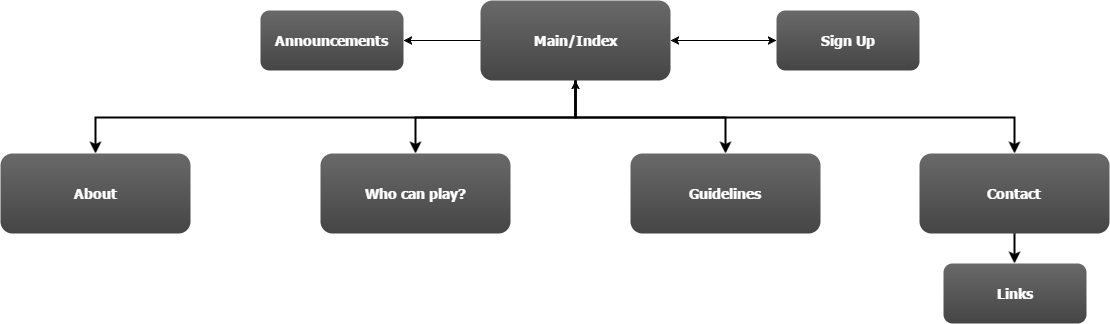

The diagram above was exported from draw.io. Its source (the exported page's mxGraphModel, read from the mxfile embedded in the PNG):
<mxGraphModel dx="1565" dy="755" grid="1" gridSize="10" guides="1" tooltips="1" connect="1" arrows="1" fold="1" page="0" pageScale="1.5" pageWidth="826" pageHeight="1169" background="#ffffff" math="0" shadow="0">
  <root>
    <mxCell id="0" style=";html=1;" />
    <mxCell id="1" style=";html=1;" parent="0" />
    <mxCell id="2" value="Main/Index" style="rounded=1;fillColor=#696969;gradientColor=#454545;strokeColor=none;fontColor=#FFFFFF;fontStyle=1;fontFamily=Tahoma;fontSize=14;html=1;" parent="1" vertex="1">
      <mxGeometry x="780" y="47" width="190" height="80" as="geometry" />
    </mxCell>
    <mxCell id="4" value="Contact" style="rounded=1;fillColor=#696969;gradientColor=#454545;strokeColor=none;fontColor=#FFFFFF;fontStyle=1;fontFamily=Tahoma;fontSize=14;html=1;" parent="1" vertex="1">
      <mxGeometry x="1218.9999999999998" y="200" width="190" height="80" as="geometry" />
    </mxCell>
    <mxCell id="9" value="" style="edgeStyle=elbowEdgeStyle;elbow=vertical;strokeWidth=2;rounded=0;html=1;" parent="1" source="2" target="4" edge="1">
      <mxGeometry x="360" y="80" width="100" height="100" as="geometry">
        <mxPoint x="360" y="180" as="sourcePoint" />
        <mxPoint x="460" y="80" as="targetPoint" />
      </mxGeometry>
    </mxCell>
    <mxCell id="10" value="Guidelines" style="rounded=1;fillColor=#696969;gradientColor=#454545;strokeColor=none;fontColor=#FFFFFF;fontStyle=1;fontFamily=Tahoma;fontSize=14;html=1;" parent="1" vertex="1">
      <mxGeometry x="930" y="200" width="190" height="80" as="geometry" />
    </mxCell>
    <mxCell id="12" value="Who can play?" style="rounded=1;fillColor=#696969;gradientColor=#454545;strokeColor=none;fontColor=#FFFFFF;fontStyle=1;fontFamily=Tahoma;fontSize=14;html=1;" parent="1" vertex="1">
      <mxGeometry x="619.9999999999999" y="200" width="190" height="80" as="geometry" />
    </mxCell>
    <mxCell id="13" value="About" style="rounded=1;fillColor=#696969;gradientColor=#454545;strokeColor=none;fontColor=#FFFFFF;fontStyle=1;fontFamily=Tahoma;fontSize=14;html=1;" parent="1" vertex="1">
      <mxGeometry x="300" y="200" width="190" height="80" as="geometry" />
    </mxCell>
    <mxCell id="59" value="" style="edgeStyle=elbowEdgeStyle;elbow=vertical;strokeWidth=2;rounded=0;html=1;" parent="1" source="2" target="12" edge="1">
      <mxGeometry x="370" y="90" width="100" height="100" as="geometry">
        <mxPoint x="884.9999999999999" y="140" as="sourcePoint" />
        <mxPoint x="1489.9999999999998" y="210" as="targetPoint" />
      </mxGeometry>
    </mxCell>
    <mxCell id="61" value="" style="edgeStyle=elbowEdgeStyle;elbow=vertical;strokeWidth=2;rounded=0;html=1;" parent="1" source="2" target="13" edge="1">
      <mxGeometry width="100" height="100" as="geometry">
        <mxPoint y="100" as="sourcePoint" />
        <mxPoint x="100" as="targetPoint" />
      </mxGeometry>
    </mxCell>
    <mxCell id="103" value="" style="edgeStyle=elbowEdgeStyle;elbow=vertical;strokeWidth=2;rounded=0;html=1;exitX=0.5;exitY=1;entryX=0.5;entryY=0;" parent="1" source="2" target="10" edge="1">
      <mxGeometry x="-5" y="-120" width="100" height="100" as="geometry">
        <mxPoint x="1060" y="170" as="sourcePoint" />
        <mxPoint x="1060" y="200" as="targetPoint" />
      </mxGeometry>
    </mxCell>
    <mxCell id="124" value="" style="edgeStyle=elbowEdgeStyle;elbow=vertical;strokeWidth=2;rounded=0;html=1;" edge="1" parent="1">
      <mxGeometry x="1064" y="330" width="100" height="100" as="geometry">
        <mxPoint x="1314" y="280" as="sourcePoint" />
        <mxPoint x="1314" y="310" as="targetPoint" />
      </mxGeometry>
    </mxCell>
    <mxCell id="125" value="Links" style="rounded=1;fillColor=#696969;gradientColor=#454545;strokeColor=none;fontColor=#FFFFFF;fontStyle=1;fontFamily=Tahoma;fontSize=14;html=1;" vertex="1" parent="1">
      <mxGeometry x="1243" y="310" width="143" height="60" as="geometry" />
    </mxCell>
    <mxCell id="127" value="Sign Up" style="rounded=1;fillColor=#696969;gradientColor=#454545;strokeColor=none;fontColor=#FFFFFF;fontStyle=1;fontFamily=Tahoma;fontSize=14;html=1;" vertex="1" parent="1">
      <mxGeometry x="1076" y="57" width="143" height="60" as="geometry" />
    </mxCell>
    <mxCell id="128" value="" style="endArrow=classic;startArrow=classic;html=1;entryX=0;entryY=0.5;exitX=1;exitY=0.5;" edge="1" parent="1" source="2" target="127">
      <mxGeometry width="50" height="50" relative="1" as="geometry">
        <mxPoint x="1000" y="120" as="sourcePoint" />
        <mxPoint x="1050" y="70" as="targetPoint" />
      </mxGeometry>
    </mxCell>
    <mxCell id="130" value="" style="endArrow=classic;html=1;entryX=0.5;entryY=1;" edge="1" parent="1" target="2">
      <mxGeometry width="50" height="50" relative="1" as="geometry">
        <mxPoint x="875" y="160" as="sourcePoint" />
        <mxPoint x="930" y="290" as="targetPoint" />
      </mxGeometry>
    </mxCell>
    <mxCell id="131" value="Announcements" style="rounded=1;fillColor=#696969;gradientColor=#454545;strokeColor=none;fontColor=#FFFFFF;fontStyle=1;fontFamily=Tahoma;fontSize=14;html=1;" vertex="1" parent="1">
      <mxGeometry x="560" y="57" width="143" height="60" as="geometry" />
    </mxCell>
    <mxCell id="132" value="" style="endArrow=classic;html=1;exitX=0;exitY=0.5;entryX=1;entryY=0.5;" edge="1" parent="1" source="2" target="131">
      <mxGeometry width="50" height="50" relative="1" as="geometry">
        <mxPoint x="715" y="117" as="sourcePoint" />
        <mxPoint x="765" y="67" as="targetPoint" />
      </mxGeometry>
    </mxCell>
  </root>
</mxGraphModel>